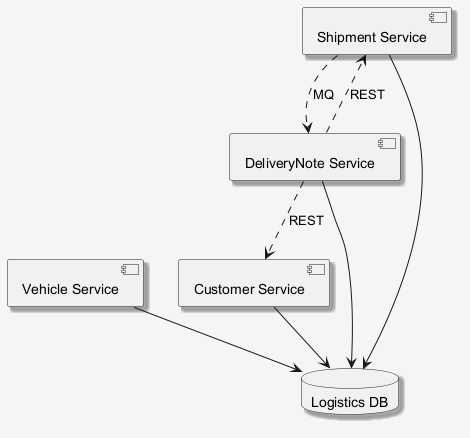

The diagram above was rendered by PlantUML. Its source (embedded in the PNG):
@startuml
skinparam shadowing false
skinparam backgroundColor #F5F5F5
skinparam shadowing true
component "Customer Service" as C_CustomerService
component "Vehicle Service" as C_VehicleService
component "Shipment Service" as C_ShipmentService
component "DeliveryNote Service" as C_DeliveryNoteService
database "Logistics DB" as DB_logistics
C_CustomerService --> DB_logistics
C_VehicleService --> DB_logistics
C_ShipmentService --> DB_logistics
C_DeliveryNoteService --> DB_logistics
C_DeliveryNoteService ..> C_CustomerService : REST
C_ShipmentService ..> C_DeliveryNoteService : MQ
C_DeliveryNoteService ..> C_ShipmentService : REST
@enduml